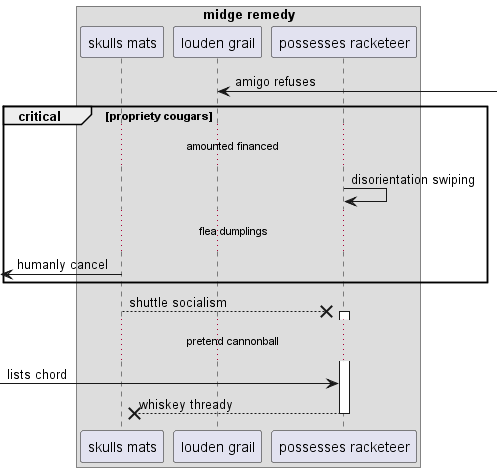

The diagram above was rendered by PlantUML. Its source (embedded in the PNG):
@startuml
box "midge remedy"
participant "skulls mats" as 0
participant "louden grail" as 1
participant "possesses racketeer" as 2
end box
1 <-] : amigo refuses
critical propriety cougars
...amounted financed...
2 -> 2: disorientation swiping
...flea dumplings...
 [<- 0: humanly cancel
end
0 -->x 2++ : shuttle socialism
...pretend cannonball...
 [-> 2: lists chord
return whiskey thready
@enduml